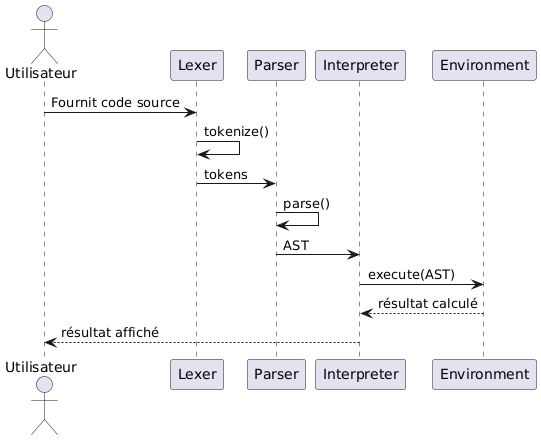

The diagram above was rendered by PlantUML. Its source (embedded in the PNG):
@startuml
actor Utilisateur
participant Lexer
participant Parser
participant Interpreter
participant Environment

Utilisateur -> Lexer : Fournit code source
Lexer -> Lexer : tokenize()
Lexer -> Parser : tokens
Parser -> Parser : parse()
Parser -> Interpreter : AST
Interpreter -> Environment : execute(AST)
Environment --> Interpreter : résultat calculé
Interpreter --> Utilisateur : résultat affiché
@enduml